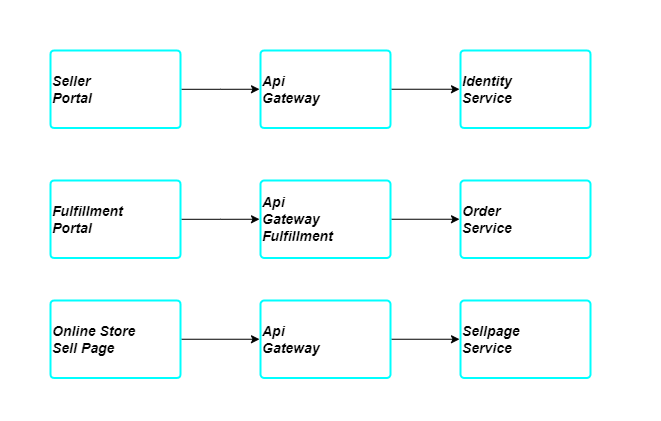

The diagram above was exported from draw.io. Its source (the exported page's mxGraphModel, read from the mxfile embedded in the PNG):
<mxGraphModel dx="1102" dy="1048" grid="1" gridSize="10" guides="1" tooltips="1" connect="1" arrows="1" fold="1" page="1" pageScale="1" pageWidth="850" pageHeight="1100" math="0" shadow="0">
  <root>
    <mxCell id="0" />
    <mxCell id="1" parent="0" />
    <mxCell id="XQ0z-BhdEcb9A6OJM98l-20" value="" style="rounded=0;whiteSpace=wrap;html=1;strokeColor=none;" vertex="1" parent="1">
      <mxGeometry x="160" y="80" width="660" height="420" as="geometry" />
    </mxCell>
    <mxCell id="XQ0z-BhdEcb9A6OJM98l-4" style="edgeStyle=orthogonalEdgeStyle;rounded=0;orthogonalLoop=1;jettySize=auto;html=1;entryX=0;entryY=0.5;entryDx=0;entryDy=0;" edge="1" parent="1" source="XQ0z-BhdEcb9A6OJM98l-1" target="XQ0z-BhdEcb9A6OJM98l-3">
      <mxGeometry relative="1" as="geometry" />
    </mxCell>
    <mxCell id="XQ0z-BhdEcb9A6OJM98l-1" value="Seller&lt;br&gt;Portal" style="rounded=1;whiteSpace=wrap;html=1;align=left;labelPosition=center;verticalLabelPosition=middle;verticalAlign=middle;fontStyle=3;fontSize=14;perimeterSpacing=1;glass=0;sketch=0;arcSize=5;imageHeight=24;strokeColor=#00FFFF;strokeWidth=2;" vertex="1" parent="1">
      <mxGeometry x="210" y="130" width="130" height="77.5" as="geometry" />
    </mxCell>
    <mxCell id="XQ0z-BhdEcb9A6OJM98l-8" style="edgeStyle=orthogonalEdgeStyle;rounded=0;orthogonalLoop=1;jettySize=auto;html=1;" edge="1" parent="1" source="XQ0z-BhdEcb9A6OJM98l-3" target="XQ0z-BhdEcb9A6OJM98l-7">
      <mxGeometry relative="1" as="geometry" />
    </mxCell>
    <mxCell id="XQ0z-BhdEcb9A6OJM98l-3" value="Api&lt;br&gt;Gateway" style="rounded=1;whiteSpace=wrap;html=1;align=left;labelPosition=center;verticalLabelPosition=middle;verticalAlign=middle;fontStyle=3;fontSize=14;perimeterSpacing=1;glass=0;sketch=0;arcSize=5;imageHeight=24;strokeColor=#00FFFF;strokeWidth=2;" vertex="1" parent="1">
      <mxGeometry x="420" y="130" width="130" height="77.5" as="geometry" />
    </mxCell>
    <mxCell id="XQ0z-BhdEcb9A6OJM98l-7" value="Identity&lt;br&gt;Service" style="rounded=1;whiteSpace=wrap;html=1;align=left;labelPosition=center;verticalLabelPosition=middle;verticalAlign=middle;fontStyle=3;fontSize=14;perimeterSpacing=1;glass=0;sketch=0;arcSize=5;imageHeight=24;strokeColor=#00FFFF;strokeWidth=2;" vertex="1" parent="1">
      <mxGeometry x="620" y="130" width="130" height="77.5" as="geometry" />
    </mxCell>
    <mxCell id="XQ0z-BhdEcb9A6OJM98l-9" style="edgeStyle=orthogonalEdgeStyle;rounded=0;orthogonalLoop=1;jettySize=auto;html=1;entryX=0;entryY=0.5;entryDx=0;entryDy=0;" edge="1" source="XQ0z-BhdEcb9A6OJM98l-10" target="XQ0z-BhdEcb9A6OJM98l-12" parent="1">
      <mxGeometry relative="1" as="geometry" />
    </mxCell>
    <mxCell id="XQ0z-BhdEcb9A6OJM98l-10" value="Fulfillment&lt;br&gt;Portal" style="rounded=1;whiteSpace=wrap;html=1;align=left;labelPosition=center;verticalLabelPosition=middle;verticalAlign=middle;fontStyle=3;fontSize=14;perimeterSpacing=1;glass=0;sketch=0;arcSize=5;imageHeight=24;strokeColor=#00FFFF;strokeWidth=2;" vertex="1" parent="1">
      <mxGeometry x="210" y="260" width="130" height="77.5" as="geometry" />
    </mxCell>
    <mxCell id="XQ0z-BhdEcb9A6OJM98l-11" style="edgeStyle=orthogonalEdgeStyle;rounded=0;orthogonalLoop=1;jettySize=auto;html=1;" edge="1" source="XQ0z-BhdEcb9A6OJM98l-12" target="XQ0z-BhdEcb9A6OJM98l-13" parent="1">
      <mxGeometry relative="1" as="geometry" />
    </mxCell>
    <mxCell id="XQ0z-BhdEcb9A6OJM98l-12" value="Api&lt;br&gt;Gateway&lt;br&gt;Fulfillment" style="rounded=1;whiteSpace=wrap;html=1;align=left;labelPosition=center;verticalLabelPosition=middle;verticalAlign=middle;fontStyle=3;fontSize=14;perimeterSpacing=1;glass=0;sketch=0;arcSize=5;imageHeight=24;strokeColor=#00FFFF;strokeWidth=2;" vertex="1" parent="1">
      <mxGeometry x="420" y="260" width="130" height="77.5" as="geometry" />
    </mxCell>
    <mxCell id="XQ0z-BhdEcb9A6OJM98l-13" value="Order&lt;br&gt;Service" style="rounded=1;whiteSpace=wrap;html=1;align=left;labelPosition=center;verticalLabelPosition=middle;verticalAlign=middle;fontStyle=3;fontSize=14;perimeterSpacing=1;glass=0;sketch=0;arcSize=5;imageHeight=24;strokeColor=#00FFFF;strokeWidth=2;" vertex="1" parent="1">
      <mxGeometry x="620" y="260" width="130" height="77.5" as="geometry" />
    </mxCell>
    <mxCell id="XQ0z-BhdEcb9A6OJM98l-18" style="edgeStyle=orthogonalEdgeStyle;rounded=0;orthogonalLoop=1;jettySize=auto;html=1;" edge="1" parent="1" source="XQ0z-BhdEcb9A6OJM98l-14" target="XQ0z-BhdEcb9A6OJM98l-15">
      <mxGeometry relative="1" as="geometry" />
    </mxCell>
    <mxCell id="XQ0z-BhdEcb9A6OJM98l-14" value="Online Store&lt;br&gt;Sell Page" style="rounded=1;whiteSpace=wrap;html=1;align=left;labelPosition=center;verticalLabelPosition=middle;verticalAlign=middle;fontStyle=3;fontSize=14;perimeterSpacing=1;glass=0;sketch=0;arcSize=5;imageHeight=24;strokeColor=#00FFFF;strokeWidth=2;" vertex="1" parent="1">
      <mxGeometry x="210" y="380" width="130" height="77.5" as="geometry" />
    </mxCell>
    <mxCell id="XQ0z-BhdEcb9A6OJM98l-19" style="edgeStyle=orthogonalEdgeStyle;rounded=0;orthogonalLoop=1;jettySize=auto;html=1;" edge="1" parent="1" source="XQ0z-BhdEcb9A6OJM98l-15" target="XQ0z-BhdEcb9A6OJM98l-17">
      <mxGeometry relative="1" as="geometry" />
    </mxCell>
    <mxCell id="XQ0z-BhdEcb9A6OJM98l-15" value="Api&lt;br&gt;Gateway" style="rounded=1;whiteSpace=wrap;html=1;align=left;labelPosition=center;verticalLabelPosition=middle;verticalAlign=middle;fontStyle=3;fontSize=14;perimeterSpacing=1;glass=0;sketch=0;arcSize=5;imageHeight=24;strokeColor=#00FFFF;strokeWidth=2;" vertex="1" parent="1">
      <mxGeometry x="420" y="380" width="130" height="77.5" as="geometry" />
    </mxCell>
    <mxCell id="XQ0z-BhdEcb9A6OJM98l-17" value="Sellpage&lt;br&gt;Service" style="rounded=1;whiteSpace=wrap;html=1;align=left;labelPosition=center;verticalLabelPosition=middle;verticalAlign=middle;fontStyle=3;fontSize=14;perimeterSpacing=1;glass=0;sketch=0;arcSize=5;imageHeight=24;strokeColor=#00FFFF;strokeWidth=2;" vertex="1" parent="1">
      <mxGeometry x="620" y="380" width="130" height="77.5" as="geometry" />
    </mxCell>
  </root>
</mxGraphModel>